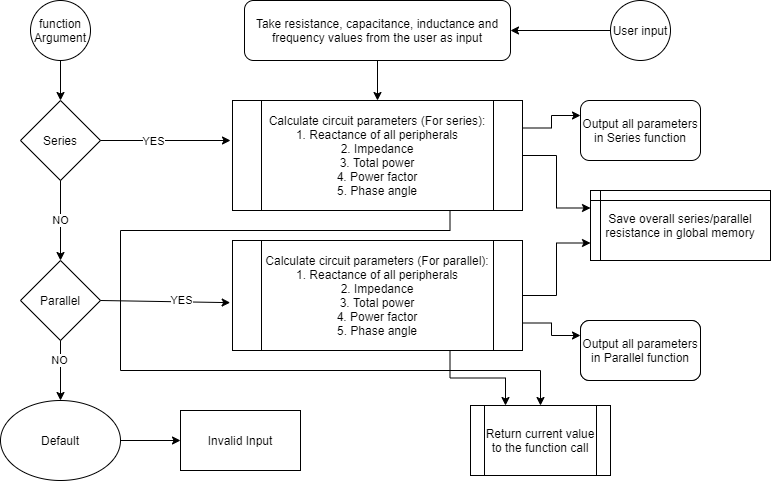

The diagram above was exported from draw.io. Its source (the exported page's mxGraphModel, read from the mxfile embedded in the PNG):
<mxGraphModel dx="1038" dy="548" grid="1" gridSize="10" guides="1" tooltips="1" connect="1" arrows="1" fold="1" page="1" pageScale="1" pageWidth="827" pageHeight="1169" math="0" shadow="0">
  <root>
    <mxCell id="0" />
    <mxCell id="1" parent="0" />
    <mxCell id="uvmCut27wIZWDsgQMpxq-6" value="function&lt;br&gt;Argument" style="ellipse;whiteSpace=wrap;html=1;aspect=fixed;" vertex="1" parent="1">
      <mxGeometry x="140" y="40" width="60" height="60" as="geometry" />
    </mxCell>
    <mxCell id="uvmCut27wIZWDsgQMpxq-8" value="Series" style="rhombus;whiteSpace=wrap;html=1;" vertex="1" parent="1">
      <mxGeometry x="130" y="140" width="80" height="80" as="geometry" />
    </mxCell>
    <mxCell id="uvmCut27wIZWDsgQMpxq-9" value="" style="endArrow=classic;html=1;exitX=0.5;exitY=1;exitDx=0;exitDy=0;" edge="1" parent="1" source="uvmCut27wIZWDsgQMpxq-6" target="uvmCut27wIZWDsgQMpxq-8">
      <mxGeometry width="50" height="50" relative="1" as="geometry">
        <mxPoint x="310" y="310" as="sourcePoint" />
        <mxPoint x="360" y="260" as="targetPoint" />
      </mxGeometry>
    </mxCell>
    <mxCell id="uvmCut27wIZWDsgQMpxq-10" value="Parallel" style="rhombus;whiteSpace=wrap;html=1;" vertex="1" parent="1">
      <mxGeometry x="130" y="300" width="80" height="80" as="geometry" />
    </mxCell>
    <mxCell id="uvmCut27wIZWDsgQMpxq-11" value="NO" style="endArrow=classic;html=1;exitX=0.5;exitY=1;exitDx=0;exitDy=0;" edge="1" parent="1" source="uvmCut27wIZWDsgQMpxq-8" target="uvmCut27wIZWDsgQMpxq-10">
      <mxGeometry width="50" height="50" relative="1" as="geometry">
        <mxPoint x="310" y="310" as="sourcePoint" />
        <mxPoint x="360" y="260" as="targetPoint" />
      </mxGeometry>
    </mxCell>
    <mxCell id="uvmCut27wIZWDsgQMpxq-12" value="Take resistance, capacitance, inductance and&lt;br&gt;frequency values from the user as input" style="rounded=1;whiteSpace=wrap;html=1;" vertex="1" parent="1">
      <mxGeometry x="354" y="40" width="266" height="60" as="geometry" />
    </mxCell>
    <mxCell id="uvmCut27wIZWDsgQMpxq-13" value="User input" style="ellipse;whiteSpace=wrap;html=1;aspect=fixed;" vertex="1" parent="1">
      <mxGeometry x="720" y="40" width="60" height="60" as="geometry" />
    </mxCell>
    <mxCell id="uvmCut27wIZWDsgQMpxq-14" value="" style="endArrow=classic;html=1;entryX=1;entryY=0.5;entryDx=0;entryDy=0;exitX=0;exitY=0.5;exitDx=0;exitDy=0;" edge="1" parent="1" source="uvmCut27wIZWDsgQMpxq-13" target="uvmCut27wIZWDsgQMpxq-12">
      <mxGeometry width="50" height="50" relative="1" as="geometry">
        <mxPoint x="390" y="290" as="sourcePoint" />
        <mxPoint x="440" y="240" as="targetPoint" />
      </mxGeometry>
    </mxCell>
    <mxCell id="uvmCut27wIZWDsgQMpxq-34" style="edgeStyle=orthogonalEdgeStyle;rounded=0;orthogonalLoop=1;jettySize=auto;html=1;exitX=1;exitY=0.5;exitDx=0;exitDy=0;entryX=0;entryY=0.25;entryDx=0;entryDy=0;" edge="1" parent="1" source="uvmCut27wIZWDsgQMpxq-15" target="uvmCut27wIZWDsgQMpxq-32">
      <mxGeometry relative="1" as="geometry" />
    </mxCell>
    <mxCell id="uvmCut27wIZWDsgQMpxq-38" style="edgeStyle=orthogonalEdgeStyle;rounded=0;orthogonalLoop=1;jettySize=auto;html=1;exitX=1;exitY=0.25;exitDx=0;exitDy=0;entryX=0;entryY=0.25;entryDx=0;entryDy=0;" edge="1" parent="1" source="uvmCut27wIZWDsgQMpxq-15" target="uvmCut27wIZWDsgQMpxq-30">
      <mxGeometry relative="1" as="geometry" />
    </mxCell>
    <mxCell id="uvmCut27wIZWDsgQMpxq-42" style="edgeStyle=orthogonalEdgeStyle;rounded=0;orthogonalLoop=1;jettySize=auto;html=1;exitX=0.75;exitY=1;exitDx=0;exitDy=0;entryX=0.5;entryY=0;entryDx=0;entryDy=0;" edge="1" parent="1" source="uvmCut27wIZWDsgQMpxq-15" target="uvmCut27wIZWDsgQMpxq-40">
      <mxGeometry relative="1" as="geometry">
        <Array as="points">
          <mxPoint x="560" y="270" />
          <mxPoint x="230" y="270" />
          <mxPoint x="230" y="410" />
          <mxPoint x="650" y="410" />
        </Array>
      </mxGeometry>
    </mxCell>
    <mxCell id="uvmCut27wIZWDsgQMpxq-15" value="Calculate circuit parameters (For series):&lt;br&gt;1. Reactance of all peripherals&lt;br&gt;2. Impedance&lt;br&gt;3. Total power&lt;br&gt;4. Power factor&lt;br&gt;5. Phase angle" style="shape=process;whiteSpace=wrap;html=1;backgroundOutline=1;" vertex="1" parent="1">
      <mxGeometry x="342" y="140" width="290" height="110" as="geometry" />
    </mxCell>
    <mxCell id="uvmCut27wIZWDsgQMpxq-16" value="" style="endArrow=classic;html=1;exitX=1;exitY=0.5;exitDx=0;exitDy=0;" edge="1" parent="1" source="uvmCut27wIZWDsgQMpxq-8">
      <mxGeometry width="50" height="50" relative="1" as="geometry">
        <mxPoint x="390" y="250" as="sourcePoint" />
        <mxPoint x="340" y="180" as="targetPoint" />
      </mxGeometry>
    </mxCell>
    <mxCell id="uvmCut27wIZWDsgQMpxq-18" value="YES" style="edgeLabel;html=1;align=center;verticalAlign=middle;resizable=0;points=[];" vertex="1" connectable="0" parent="uvmCut27wIZWDsgQMpxq-16">
      <mxGeometry x="-0.2019" relative="1" as="geometry">
        <mxPoint as="offset" />
      </mxGeometry>
    </mxCell>
    <mxCell id="uvmCut27wIZWDsgQMpxq-17" value="" style="endArrow=classic;html=1;exitX=0.5;exitY=1;exitDx=0;exitDy=0;entryX=0.5;entryY=0;entryDx=0;entryDy=0;" edge="1" parent="1" source="uvmCut27wIZWDsgQMpxq-12" target="uvmCut27wIZWDsgQMpxq-15">
      <mxGeometry width="50" height="50" relative="1" as="geometry">
        <mxPoint x="460" y="120" as="sourcePoint" />
        <mxPoint x="440" y="200" as="targetPoint" />
      </mxGeometry>
    </mxCell>
    <mxCell id="uvmCut27wIZWDsgQMpxq-35" style="edgeStyle=orthogonalEdgeStyle;rounded=0;orthogonalLoop=1;jettySize=auto;html=1;exitX=1;exitY=0.5;exitDx=0;exitDy=0;entryX=0;entryY=0.75;entryDx=0;entryDy=0;" edge="1" parent="1" source="uvmCut27wIZWDsgQMpxq-20" target="uvmCut27wIZWDsgQMpxq-32">
      <mxGeometry relative="1" as="geometry" />
    </mxCell>
    <mxCell id="uvmCut27wIZWDsgQMpxq-37" style="edgeStyle=orthogonalEdgeStyle;rounded=0;orthogonalLoop=1;jettySize=auto;html=1;exitX=1;exitY=0.75;exitDx=0;exitDy=0;entryX=0;entryY=0.25;entryDx=0;entryDy=0;" edge="1" parent="1" source="uvmCut27wIZWDsgQMpxq-20" target="uvmCut27wIZWDsgQMpxq-36">
      <mxGeometry relative="1" as="geometry" />
    </mxCell>
    <mxCell id="uvmCut27wIZWDsgQMpxq-41" style="edgeStyle=orthogonalEdgeStyle;rounded=0;orthogonalLoop=1;jettySize=auto;html=1;exitX=0.75;exitY=1;exitDx=0;exitDy=0;entryX=0.25;entryY=0;entryDx=0;entryDy=0;" edge="1" parent="1" source="uvmCut27wIZWDsgQMpxq-20" target="uvmCut27wIZWDsgQMpxq-40">
      <mxGeometry relative="1" as="geometry" />
    </mxCell>
    <mxCell id="uvmCut27wIZWDsgQMpxq-20" value="Calculate circuit parameters (For parallel):&lt;br&gt;1. Reactance of all peripherals&lt;br&gt;2. Impedance&lt;br&gt;3. Total power&lt;br&gt;4. Power factor&lt;br&gt;5. Phase angle" style="shape=process;whiteSpace=wrap;html=1;backgroundOutline=1;" vertex="1" parent="1">
      <mxGeometry x="342" y="280" width="290" height="110" as="geometry" />
    </mxCell>
    <mxCell id="uvmCut27wIZWDsgQMpxq-21" value="" style="endArrow=classic;html=1;exitX=1;exitY=0.5;exitDx=0;exitDy=0;entryX=-0.008;entryY=0.565;entryDx=0;entryDy=0;entryPerimeter=0;" edge="1" parent="1" source="uvmCut27wIZWDsgQMpxq-10" target="uvmCut27wIZWDsgQMpxq-20">
      <mxGeometry width="50" height="50" relative="1" as="geometry">
        <mxPoint x="390" y="250" as="sourcePoint" />
        <mxPoint x="440" y="200" as="targetPoint" />
      </mxGeometry>
    </mxCell>
    <mxCell id="uvmCut27wIZWDsgQMpxq-22" value="YES" style="edgeLabel;html=1;align=center;verticalAlign=middle;resizable=0;points=[];" vertex="1" connectable="0" parent="uvmCut27wIZWDsgQMpxq-21">
      <mxGeometry x="0.2303" y="2" relative="1" as="geometry">
        <mxPoint as="offset" />
      </mxGeometry>
    </mxCell>
    <mxCell id="uvmCut27wIZWDsgQMpxq-23" value="" style="endArrow=classic;html=1;exitX=0.5;exitY=1;exitDx=0;exitDy=0;" edge="1" parent="1" source="uvmCut27wIZWDsgQMpxq-10">
      <mxGeometry width="50" height="50" relative="1" as="geometry">
        <mxPoint x="390" y="350" as="sourcePoint" />
        <mxPoint x="170" y="440" as="targetPoint" />
      </mxGeometry>
    </mxCell>
    <mxCell id="uvmCut27wIZWDsgQMpxq-24" value="NO" style="edgeLabel;html=1;align=center;verticalAlign=middle;resizable=0;points=[];" vertex="1" connectable="0" parent="uvmCut27wIZWDsgQMpxq-23">
      <mxGeometry x="-0.3733" y="-2" relative="1" as="geometry">
        <mxPoint as="offset" />
      </mxGeometry>
    </mxCell>
    <mxCell id="uvmCut27wIZWDsgQMpxq-28" value="" style="edgeStyle=orthogonalEdgeStyle;rounded=0;orthogonalLoop=1;jettySize=auto;html=1;" edge="1" parent="1" source="uvmCut27wIZWDsgQMpxq-25" target="uvmCut27wIZWDsgQMpxq-27">
      <mxGeometry relative="1" as="geometry" />
    </mxCell>
    <mxCell id="uvmCut27wIZWDsgQMpxq-25" value="Default" style="ellipse;whiteSpace=wrap;html=1;" vertex="1" parent="1">
      <mxGeometry x="110" y="440" width="120" height="80" as="geometry" />
    </mxCell>
    <mxCell id="uvmCut27wIZWDsgQMpxq-27" value="Invalid Input" style="whiteSpace=wrap;html=1;" vertex="1" parent="1">
      <mxGeometry x="290" y="450" width="120" height="60" as="geometry" />
    </mxCell>
    <mxCell id="uvmCut27wIZWDsgQMpxq-30" value="Output all parameters in Series function" style="rounded=1;whiteSpace=wrap;html=1;" vertex="1" parent="1">
      <mxGeometry x="690" y="140" width="120" height="60" as="geometry" />
    </mxCell>
    <mxCell id="uvmCut27wIZWDsgQMpxq-32" value="Save overall series/parallel&lt;br&gt;resistance in global memory" style="shape=internalStorage;whiteSpace=wrap;html=1;backgroundOutline=1;dx=10;dy=10;" vertex="1" parent="1">
      <mxGeometry x="700" y="230" width="180" height="70" as="geometry" />
    </mxCell>
    <mxCell id="uvmCut27wIZWDsgQMpxq-36" value="" style="rounded=1;whiteSpace=wrap;html=1;" vertex="1" parent="1">
      <mxGeometry x="690" y="360" width="120" height="60" as="geometry" />
    </mxCell>
    <mxCell id="uvmCut27wIZWDsgQMpxq-39" value="Output all parameters in Parallel function" style="rounded=1;whiteSpace=wrap;html=1;" vertex="1" parent="1">
      <mxGeometry x="690" y="360" width="120" height="60" as="geometry" />
    </mxCell>
    <mxCell id="uvmCut27wIZWDsgQMpxq-40" value="Return current value&lt;br&gt;to the function call" style="shape=process;whiteSpace=wrap;html=1;backgroundOutline=1;" vertex="1" parent="1">
      <mxGeometry x="580" y="445" width="140" height="70" as="geometry" />
    </mxCell>
  </root>
</mxGraphModel>